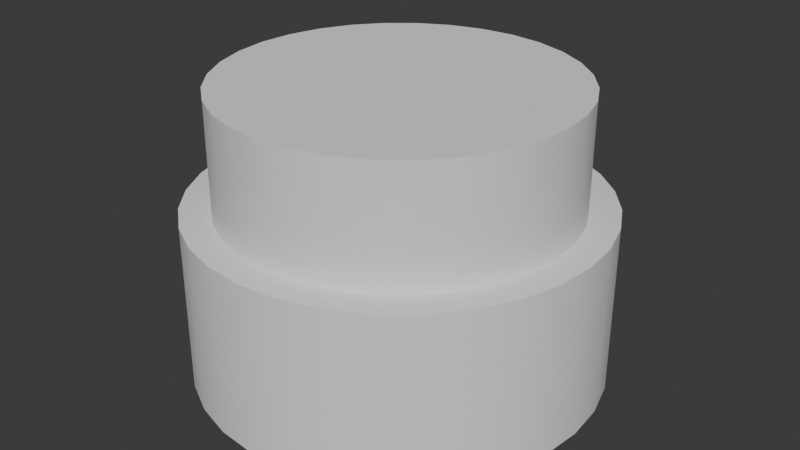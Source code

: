 # Source: btn.blend  (saved by Blender 4.3.34; exported with 4.5.12 LTS)
import bpy
from mathutils import Matrix  # noqa: F401  (used for matrix-valued properties, if any)

bpy.ops.wm.read_factory_settings(use_empty=True)
scene = bpy.context.scene
scene.name = 'Scene'

# ---- collections
col_collection = bpy.data.collections.new('Collection'); scene.collection.children.link(col_collection)

# ---- node groups
ng_smooth_by_angle = bpy.data.node_groups.new('Smooth by Angle', 'GeometryNodeTree')
_s = ng_smooth_by_angle.interface.new_socket(name='Mesh', in_out='OUTPUT', socket_type='NodeSocketGeometry')
_s = ng_smooth_by_angle.interface.new_socket(name='Mesh', in_out='INPUT', socket_type='NodeSocketGeometry')
_s = ng_smooth_by_angle.interface.new_socket(name='Angle', in_out='INPUT', socket_type='NodeSocketFloat')
_s.subtype = 'ANGLE'
_s.default_value = 0.5236
_s.min_value = 0.0
_s.max_value = 3.142
_s.description = 'Maximum face angle for smooth edges'
_s = ng_smooth_by_angle.interface.new_socket(name='Ignore Sharpness', in_out='INPUT', socket_type='NodeSocketBool')
_s.force_non_field = True
ng_smooth_by_angle.description = 'Set the sharpness of mesh edges based on the angle between the neighboring faces'
ng_smooth_by_angle.is_modifier = True
_N = ng_smooth_by_angle.nodes; _L = ng_smooth_by_angle.links
n0 = _N.new('GeometryNodeSetShadeSmooth'); n0.name = 'Set Shade Smooth'; n0.location = (120, -80)
n0.domain = 'EDGE'
n1 = _N.new('GeometryNodeSetShadeSmooth'); n1.name = 'Set Shade Smooth.001'; n1.location = (300, -80)
n2 = _N.new('NodeGroupOutput'); n2.name = 'Group Output'; n2.location = (480, -80)
n3 = _N.new('GeometryNodeInputMeshEdgeAngle'); n3.name = 'Edge Angle'; n3.location = (-440, -240)
n4 = _N.new('NodeGroupInput'); n4.name = 'Group Input'; n4.location = (-80, -80)
n5 = _N.new('GeometryNodeInputEdgeSmooth'); n5.name = 'Is Edge Smooth'; n5.location = (-260, -120)
n6 = _N.new('GeometryNodeInputShadeSmooth'); n6.name = 'Is Shade Smooth'; n6.location = (-440, -397)
n7 = _N.new('FunctionNodeCompare'); n7.name = 'Compare'; n7.location = (-260, -260)
n7.operation = 'LESS_EQUAL'
n7.inputs[6].default_value = (0.0, 0.0, 0.0, 0.0)
n7.inputs[7].default_value = (0.0, 0.0, 0.0, 0.0)
n8 = _N.new('FunctionNodeBooleanMath'); n8.name = 'Boolean Math.001'; n8.location = (-80, -260)
n9 = _N.new('NodeGroupInput'); n9.name = 'Group Input.001'; n9.location = (-440, -329)
n10 = _N.new('NodeGroupInput'); n10.name = 'Group Input.002'; n10.location = (-259, -189)
n11 = _N.new('FunctionNodeBooleanMath'); n11.name = 'Boolean Math'; n11.location = (-80, -149)
n11.operation = 'OR'
n12 = _N.new('FunctionNodeBooleanMath'); n12.name = 'Boolean Math.002'; n12.location = (-260, -380)
n12.operation = 'OR'
n13 = _N.new('NodeGroupInput'); n13.name = 'Group Input.003'; n13.location = (-440, -460)
_L.new(n3.outputs[0], n7.inputs[0])
_L.new(n1.outputs[0], n2.inputs[0])
_L.new(n9.outputs[1], n7.inputs[1])
_L.new(n7.outputs[0], n8.inputs[0])
_L.new(n4.outputs[0], n0.inputs[0])
_L.new(n0.outputs[0], n1.inputs[0])
_L.new(n8.outputs[0], n0.inputs[2])
_L.new(n10.outputs[2], n11.inputs[1])
_L.new(n5.outputs[0], n11.inputs[0])
_L.new(n11.outputs[0], n0.inputs[1])
_L.new(n13.outputs[2], n12.inputs[1])
_L.new(n6.outputs[0], n12.inputs[0])
_L.new(n12.outputs[0], n8.inputs[1])
n2.is_active_output = True

# ---- world
world_world = bpy.data.worlds.new('World'); scene.world = world_world
world_world.use_nodes = True; world_world.node_tree.nodes.clear()
_N = world_world.node_tree.nodes; _L = world_world.node_tree.links
n0 = _N.new('ShaderNodeOutputWorld'); n0.name = 'World Output'; n0.location = (300, 300)
n1 = _N.new('ShaderNodeBackground'); n1.name = 'Background'; n1.location = (10, 300)
n1.inputs[0].default_value = (0.05088, 0.05088, 0.05088, 1.0)
_L.new(n1.outputs[0], n0.inputs[0])
n0.is_active_output = True
world_world.color = (0.05088, 0.05088, 0.05088)
world_world.sun_shadow_jitter_overblur = 0.0

# ---- meshes
me_cylinder = bpy.data.meshes.new('Cylinder')
me_cylinder.from_pydata([(0.0, 1.0, -1.0), (0.0, 1.0, 1.0), (0.1951, 0.9808, -1.0), (0.1951, 0.9808, 1.0), (0.3827, 0.9239, -1.0), (0.3827, 0.9239, 1.0), (0.5556, 0.8315, -1.0), (0.5556, 0.8315, 1.0), (0.7071, 0.7071, -1.0), (0.7071, 0.7071, 1.0), (0.8315, 0.5556, -1.0), (0.8315, 0.5556, 1.0), (0.9239, 0.3827, -1.0), (0.9239, 0.3827, 1.0), (0.9808, 0.1951, -1.0), (0.9808, 0.1951, 1.0), (1.0, 0.0, -1.0), (1.0, 0.0, 1.0), (0.9808, -0.1951, -1.0), (0.9808, -0.1951, 1.0), (0.9239, -0.3827, -1.0), (0.9239, -0.3827, 1.0), (0.8315, -0.5556, -1.0), (0.8315, -0.5556, 1.0), (0.7071, -0.7071, -1.0), (0.7071, -0.7071, 1.0), (0.5556, -0.8315, -1.0), (0.5556, -0.8315, 1.0), (0.3827, -0.9239, -1.0), (0.3827, -0.9239, 1.0), (0.1951, -0.9808, -1.0), (0.1951, -0.9808, 1.0), (0.0, -1.0, -1.0), (0.0, -1.0, 1.0), (-0.1951, -0.9808, -1.0), (-0.1951, -0.9808, 1.0), (-0.3827, -0.9239, -1.0), (-0.3827, -0.9239, 1.0), (-0.5556, -0.8315, -1.0), (-0.5556, -0.8315, 1.0), (-0.7071, -0.7071, -1.0), (-0.7071, -0.7071, 1.0), (-0.8315, -0.5556, -1.0), (-0.8315, -0.5556, 1.0), (-0.9239, -0.3827, -1.0), (-0.9239, -0.3827, 1.0), (-0.9808, -0.1951, -1.0), (-0.9808, -0.1951, 1.0), (-1.0, 0.0, -1.0), (-1.0, 0.0, 1.0), (-0.9808, 0.1951, -1.0), (-0.9808, 0.1951, 1.0), (-0.9239, 0.3827, -1.0), (-0.9239, 0.3827, 1.0), (-0.8315, 0.5556, -1.0), (-0.8315, 0.5556, 1.0), (-0.7071, 0.7071, -1.0), (-0.7071, 0.7071, 1.0), (-0.5556, 0.8315, -1.0), (-0.5556, 0.8315, 1.0), (-0.3827, 0.9239, -1.0), (-0.3827, 0.9239, 1.0), (-0.1951, 0.9808, -1.0), (-0.1951, 0.9808, 1.0)], [], [(0, 1, 3, 2), (2, 3, 5, 4), (4, 5, 7, 6), (6, 7, 9, 8), (8, 9, 11, 10), (10, 11, 13, 12), (12, 13, 15, 14), (14, 15, 17, 16), (16, 17, 19, 18), (18, 19, 21, 20), (20, 21, 23, 22), (22, 23, 25, 24), (24, 25, 27, 26), (26, 27, 29, 28), (28, 29, 31, 30), (30, 31, 33, 32), (32, 33, 35, 34), (34, 35, 37, 36), (36, 37, 39, 38), (38, 39, 41, 40), (40, 41, 43, 42), (42, 43, 45, 44), (44, 45, 47, 46), (46, 47, 49, 48), (48, 49, 51, 50), (50, 51, 53, 52), (52, 53, 55, 54), (54, 55, 57, 56), (56, 57, 59, 58), (58, 59, 61, 60), (3, 1, 63, 61, 59, 57, 55, 53, 51, 49, 47, 45, 43, 41, 39, 37, 35, 33, 31, 29, 27, 25, 23, 21, 19, 17, 15, 13, 11, 9, 7, 5), (60, 61, 63, 62), (62, 63, 1, 0), (0, 2, 4, 6, 8, 10, 12, 14, 16, 18, 20, 22, 24, 26, 28, 30, 32, 34, 36, 38, 40, 42, 44, 46, 48, 50, 52, 54, 56, 58, 60, 62)])
me_cylinder.polygons.foreach_set('use_smooth', [True] * 34)
_uv = me_cylinder.uv_layers.new(name='UVMap')
_uv.uv.foreach_set('vector', [1.0, 0.5, 1.0, 1.0, 0.9688, 1.0, 0.9688, 0.5, 0.9688, 0.5, 0.9688, 1.0, 0.9375, 1.0, 0.9375, 0.5, 0.9375, 0.5, 0.9375, 1.0, 0.9062, 1.0, 0.9062, 0.5, 0.9062, 0.5, 0.9062, 1.0, 0.875, 1.0, 0.875, 0.5, 0.875, 0.5, 0.875, 1.0, 0.8438, 1.0, 0.8438, 0.5, 0.8438, 0.5, 0.8438, 1.0, 0.8125, 1.0, 0.8125, 0.5, 0.8125, 0.5, 0.8125, 1.0, 0.7812, 1.0, 0.7812, 0.5, 0.7812, 0.5, 0.7812, 1.0, 0.75, 1.0, 0.75, 0.5, 0.75, 0.5, 0.75, 1.0, 0.7188, 1.0, 0.7188, 0.5, 0.7188, 0.5, 0.7188, 1.0, 0.6875, 1.0, 0.6875, 0.5, 0.6875, 0.5, 0.6875, 1.0, 0.6562, 1.0, 0.6562, 0.5, 0.6562, 0.5, 0.6562, 1.0, 0.625, 1.0, 0.625, 0.5, 0.625, 0.5, 0.625, 1.0, 0.5938, 1.0, 0.5938, 0.5, 0.5938, 0.5, 0.5938, 1.0, 0.5625, 1.0, 0.5625, 0.5, 0.5625, 0.5, 0.5625, 1.0, 0.5312, 1.0, 0.5312, 0.5, 0.5312, 0.5, 0.5312, 1.0, 0.5, 1.0, 0.5, 0.5, 0.5, 0.5, 0.5, 1.0, 0.4688, 1.0, 0.4688, 0.5, 0.4688, 0.5, 0.4688, 1.0, 0.4375, 1.0, 0.4375, 0.5, 0.4375, 0.5, 0.4375, 1.0, 0.4062, 1.0, 0.4062, 0.5, 0.4062, 0.5, 0.4062, 1.0, 0.375, 1.0, 0.375, 0.5, 0.375, 0.5, 0.375, 1.0, 0.3438, 1.0, 0.3438, 0.5, 0.3438, 0.5, 0.3438, 1.0, 0.3125, 1.0, 0.3125, 0.5, 0.3125, 0.5, 0.3125, 1.0, 0.2812, 1.0, 0.2812, 0.5, 0.2812, 0.5, 0.2812, 1.0, 0.25, 1.0, 0.25, 0.5, 0.25, 0.5, 0.25, 1.0, 0.2188, 1.0, 0.2188, 0.5, 0.2188, 0.5, 0.2188, 1.0, 0.1875, 1.0, 0.1875, 0.5, 0.1875, 0.5, 0.1875, 1.0, 0.1562, 1.0, 0.1562, 0.5, 0.1562, 0.5, 0.1562, 1.0, 0.125, 1.0, 0.125, 0.5, 0.125, 0.5, 0.125, 1.0, 0.09375, 1.0, 0.09375, 0.5, 0.09375, 0.5, 0.09375, 1.0, 0.0625, 1.0, 0.0625, 0.5, 0.2968, 0.4854, 0.25, 0.49, 0.2032, 0.4854, 0.1582, 0.4717, 0.1167, 0.4496, 0.08029, 0.4197, 0.05045, 0.3833, 0.02827, 0.3418, 0.01461, 0.2968, 0.01, 0.25, 0.01461, 0.2032, 0.02827, 0.1582, 0.05045, 0.1167, 0.08029, 0.08029, 0.1167, 0.05045, 0.1582, 0.02827, 0.2032, 0.01461, 0.25, 0.01, 0.2968, 0.01461, 0.3418, 0.02827, 0.3833, 0.05045, 0.4197, 0.08029, 0.4496, 0.1167, 0.4717, 0.1582, 0.4854, 0.2032, 0.49, 0.25, 0.4854, 0.2968, 0.4717, 0.3418, 0.4496, 0.3833, 0.4197, 0.4197, 0.3833, 0.4496, 0.3418, 0.4717, 0.0625, 0.5, 0.0625, 1.0, 0.03125, 1.0, 0.03125, 0.5, 0.03125, 0.5, 0.03125, 1.0, 0.0, 1.0, 0.0, 0.5, 0.75, 0.49, 0.7968, 0.4854, 0.8418, 0.4717, 0.8833, 0.4496, 0.9197, 0.4197, 0.9496, 0.3833, 0.9717, 0.3418, 0.9854, 0.2968, 0.99, 0.25, 0.9854, 0.2032, 0.9717, 0.1582, 0.9496, 0.1167, 0.9197, 0.08029, 0.8833, 0.05045, 0.8418, 0.02827, 0.7968, 0.01461, 0.75, 0.01, 0.7032, 0.01461, 0.6582, 0.02827, 0.6167, 0.05045, 0.5803, 0.08029, 0.5504, 0.1167, 0.5283, 0.1582, 0.5146, 0.2032, 0.51, 0.25, 0.5146, 0.2968, 0.5283, 0.3418, 0.5504, 0.3833, 0.5803, 0.4197, 0.6167, 0.4496, 0.6582, 0.4717, 0.7032, 0.4854])
me_cylinder.update()
me_cylinder_001 = bpy.data.meshes.new('Cylinder.001')
me_cylinder_001.from_pydata([(0.0, 1.0, -1.0), (0.0, 1.0, 1.0), (0.1951, 0.9808, -1.0), (0.1951, 0.9808, 1.0), (0.3827, 0.9239, -1.0), (0.3827, 0.9239, 1.0), (0.5556, 0.8315, -1.0), (0.5556, 0.8315, 1.0), (0.7071, 0.7071, -1.0), (0.7071, 0.7071, 1.0), (0.8315, 0.5556, -1.0), (0.8315, 0.5556, 1.0), (0.9239, 0.3827, -1.0), (0.9239, 0.3827, 1.0), (0.9808, 0.1951, -1.0), (0.9808, 0.1951, 1.0), (1.0, 0.0, -1.0), (1.0, 0.0, 1.0), (0.9808, -0.1951, -1.0), (0.9808, -0.1951, 1.0), (0.9239, -0.3827, -1.0), (0.9239, -0.3827, 1.0), (0.8315, -0.5556, -1.0), (0.8315, -0.5556, 1.0), (0.7071, -0.7071, -1.0), (0.7071, -0.7071, 1.0), (0.5556, -0.8315, -1.0), (0.5556, -0.8315, 1.0), (0.3827, -0.9239, -1.0), (0.3827, -0.9239, 1.0), (0.1951, -0.9808, -1.0), (0.1951, -0.9808, 1.0), (0.0, -1.0, -1.0), (0.0, -1.0, 1.0), (-0.1951, -0.9808, -1.0), (-0.1951, -0.9808, 1.0), (-0.3827, -0.9239, -1.0), (-0.3827, -0.9239, 1.0), (-0.5556, -0.8315, -1.0), (-0.5556, -0.8315, 1.0), (-0.7071, -0.7071, -1.0), (-0.7071, -0.7071, 1.0), (-0.8315, -0.5556, -1.0), (-0.8315, -0.5556, 1.0), (-0.9239, -0.3827, -1.0), (-0.9239, -0.3827, 1.0), (-0.9808, -0.1951, -1.0), (-0.9808, -0.1951, 1.0), (-1.0, 0.0, -1.0), (-1.0, 0.0, 1.0), (-0.9808, 0.1951, -1.0), (-0.9808, 0.1951, 1.0), (-0.9239, 0.3827, -1.0), (-0.9239, 0.3827, 1.0), (-0.8315, 0.5556, -1.0), (-0.8315, 0.5556, 1.0), (-0.7071, 0.7071, -1.0), (-0.7071, 0.7071, 1.0), (-0.5556, 0.8315, -1.0), (-0.5556, 0.8315, 1.0), (-0.3827, 0.9239, -1.0), (-0.3827, 0.9239, 1.0), (-0.1951, 0.9808, -1.0), (-0.1951, 0.9808, 1.0)], [], [(0, 1, 3, 2), (2, 3, 5, 4), (4, 5, 7, 6), (6, 7, 9, 8), (8, 9, 11, 10), (10, 11, 13, 12), (12, 13, 15, 14), (14, 15, 17, 16), (16, 17, 19, 18), (18, 19, 21, 20), (20, 21, 23, 22), (22, 23, 25, 24), (24, 25, 27, 26), (26, 27, 29, 28), (28, 29, 31, 30), (30, 31, 33, 32), (32, 33, 35, 34), (34, 35, 37, 36), (36, 37, 39, 38), (38, 39, 41, 40), (40, 41, 43, 42), (42, 43, 45, 44), (44, 45, 47, 46), (46, 47, 49, 48), (48, 49, 51, 50), (50, 51, 53, 52), (52, 53, 55, 54), (54, 55, 57, 56), (56, 57, 59, 58), (58, 59, 61, 60), (3, 1, 63, 61, 59, 57, 55, 53, 51, 49, 47, 45, 43, 41, 39, 37, 35, 33, 31, 29, 27, 25, 23, 21, 19, 17, 15, 13, 11, 9, 7, 5), (60, 61, 63, 62), (62, 63, 1, 0), (0, 2, 4, 6, 8, 10, 12, 14, 16, 18, 20, 22, 24, 26, 28, 30, 32, 34, 36, 38, 40, 42, 44, 46, 48, 50, 52, 54, 56, 58, 60, 62)])
me_cylinder_001.polygons.foreach_set('use_smooth', [True] * 34)
_uv = me_cylinder_001.uv_layers.new(name='UVMap')
_uv.uv.foreach_set('vector', [1.0, 0.5, 1.0, 1.0, 0.9688, 1.0, 0.9688, 0.5, 0.9688, 0.5, 0.9688, 1.0, 0.9375, 1.0, 0.9375, 0.5, 0.9375, 0.5, 0.9375, 1.0, 0.9062, 1.0, 0.9062, 0.5, 0.9062, 0.5, 0.9062, 1.0, 0.875, 1.0, 0.875, 0.5, 0.875, 0.5, 0.875, 1.0, 0.8438, 1.0, 0.8438, 0.5, 0.8438, 0.5, 0.8438, 1.0, 0.8125, 1.0, 0.8125, 0.5, 0.8125, 0.5, 0.8125, 1.0, 0.7812, 1.0, 0.7812, 0.5, 0.7812, 0.5, 0.7812, 1.0, 0.75, 1.0, 0.75, 0.5, 0.75, 0.5, 0.75, 1.0, 0.7188, 1.0, 0.7188, 0.5, 0.7188, 0.5, 0.7188, 1.0, 0.6875, 1.0, 0.6875, 0.5, 0.6875, 0.5, 0.6875, 1.0, 0.6562, 1.0, 0.6562, 0.5, 0.6562, 0.5, 0.6562, 1.0, 0.625, 1.0, 0.625, 0.5, 0.625, 0.5, 0.625, 1.0, 0.5938, 1.0, 0.5938, 0.5, 0.5938, 0.5, 0.5938, 1.0, 0.5625, 1.0, 0.5625, 0.5, 0.5625, 0.5, 0.5625, 1.0, 0.5312, 1.0, 0.5312, 0.5, 0.5312, 0.5, 0.5312, 1.0, 0.5, 1.0, 0.5, 0.5, 0.5, 0.5, 0.5, 1.0, 0.4688, 1.0, 0.4688, 0.5, 0.4688, 0.5, 0.4688, 1.0, 0.4375, 1.0, 0.4375, 0.5, 0.4375, 0.5, 0.4375, 1.0, 0.4062, 1.0, 0.4062, 0.5, 0.4062, 0.5, 0.4062, 1.0, 0.375, 1.0, 0.375, 0.5, 0.375, 0.5, 0.375, 1.0, 0.3438, 1.0, 0.3438, 0.5, 0.3438, 0.5, 0.3438, 1.0, 0.3125, 1.0, 0.3125, 0.5, 0.3125, 0.5, 0.3125, 1.0, 0.2812, 1.0, 0.2812, 0.5, 0.2812, 0.5, 0.2812, 1.0, 0.25, 1.0, 0.25, 0.5, 0.25, 0.5, 0.25, 1.0, 0.2188, 1.0, 0.2188, 0.5, 0.2188, 0.5, 0.2188, 1.0, 0.1875, 1.0, 0.1875, 0.5, 0.1875, 0.5, 0.1875, 1.0, 0.1562, 1.0, 0.1562, 0.5, 0.1562, 0.5, 0.1562, 1.0, 0.125, 1.0, 0.125, 0.5, 0.125, 0.5, 0.125, 1.0, 0.09375, 1.0, 0.09375, 0.5, 0.09375, 0.5, 0.09375, 1.0, 0.0625, 1.0, 0.0625, 0.5, 0.2968, 0.4854, 0.25, 0.49, 0.2032, 0.4854, 0.1582, 0.4717, 0.1167, 0.4496, 0.08029, 0.4197, 0.05045, 0.3833, 0.02827, 0.3418, 0.01461, 0.2968, 0.01, 0.25, 0.01461, 0.2032, 0.02827, 0.1582, 0.05045, 0.1167, 0.08029, 0.08029, 0.1167, 0.05045, 0.1582, 0.02827, 0.2032, 0.01461, 0.25, 0.01, 0.2968, 0.01461, 0.3418, 0.02827, 0.3833, 0.05045, 0.4197, 0.08029, 0.4496, 0.1167, 0.4717, 0.1582, 0.4854, 0.2032, 0.49, 0.25, 0.4854, 0.2968, 0.4717, 0.3418, 0.4496, 0.3833, 0.4197, 0.4197, 0.3833, 0.4496, 0.3418, 0.4717, 0.0625, 0.5, 0.0625, 1.0, 0.03125, 1.0, 0.03125, 0.5, 0.03125, 0.5, 0.03125, 1.0, 0.0, 1.0, 0.0, 0.5, 0.75, 0.49, 0.7968, 0.4854, 0.8418, 0.4717, 0.8833, 0.4496, 0.9197, 0.4197, 0.9496, 0.3833, 0.9717, 0.3418, 0.9854, 0.2968, 0.99, 0.25, 0.9854, 0.2032, 0.9717, 0.1582, 0.9496, 0.1167, 0.9197, 0.08029, 0.8833, 0.05045, 0.8418, 0.02827, 0.7968, 0.01461, 0.75, 0.01, 0.7032, 0.01461, 0.6582, 0.02827, 0.6167, 0.05045, 0.5803, 0.08029, 0.5504, 0.1167, 0.5283, 0.1582, 0.5146, 0.2032, 0.51, 0.25, 0.5146, 0.2968, 0.5283, 0.3418, 0.5504, 0.3833, 0.5803, 0.4197, 0.6167, 0.4496, 0.6582, 0.4717, 0.7032, 0.4854])
me_cylinder_001.update()

# ---- objects
ob_btn_base = bpy.data.objects.new('BTN_BASE', me_cylinder)
ob_btn_pulser = bpy.data.objects.new('BTN_PULSER', me_cylinder_001)

# ---- transforms, parenting, visibility, modifiers, constraints
ob_btn_base.location = (0.0, 0.0, 0.4053)
ob_btn_base.scale = (1.0, 1.0, 0.4153)
_m = ob_btn_base.modifiers.new('Smooth by Angle', 'NODES')
_m.node_group = ng_smooth_by_angle
_m.use_pin_to_last = True
_m.show_group_selector = False
ob_btn_pulser.location = (0.0, 0.0, 1.037)
ob_btn_pulser.scale = (0.8539, 0.8539, 0.3547)
_m = ob_btn_pulser.modifiers.new('Smooth by Angle', 'NODES')
_m.node_group = ng_smooth_by_angle
_m.use_pin_to_last = True
_m.show_group_selector = False

# ---- collection membership
col_collection.objects.link(ob_btn_base)
col_collection.objects.link(ob_btn_pulser)

# ---- scene / render settings (as saved in the file)
scene.frame_start = 1; scene.frame_end = 250; scene.frame_set(1)
scene.render.engine = 'BLENDER_EEVEE_NEXT'
bpy.context.view_layer.update()

# ---- added for rendering (the .blend has no active camera and no usable light): camera, sun
cam_auto = bpy.data.cameras.new('AutoCamera')
cam_auto.lens = 50.0
cam_auto.sensor_width = 36.0
cam_auto.clip_end = 1000.0
ob_auto_camera = bpy.data.objects.new('AutoCamera', cam_auto)
scene.collection.objects.link(ob_auto_camera)
ob_auto_camera.location = (2.92069, -3.50483, 3.0274)
ob_auto_camera.rotation_euler = (1.09748, -7.21219e-08, 0.694738)
scene.camera = ob_auto_camera
light_auto_sun = bpy.data.lights.new('AutoSun', 'SUN')
light_auto_sun.energy = 3.0
light_auto_sun.angle = 0.0523599
ob_auto_sun = bpy.data.objects.new('AutoSun', light_auto_sun)
scene.collection.objects.link(ob_auto_sun)
ob_auto_sun.rotation_euler = (0.872665, 0.174533, 0.523599)
bpy.context.view_layer.update()
